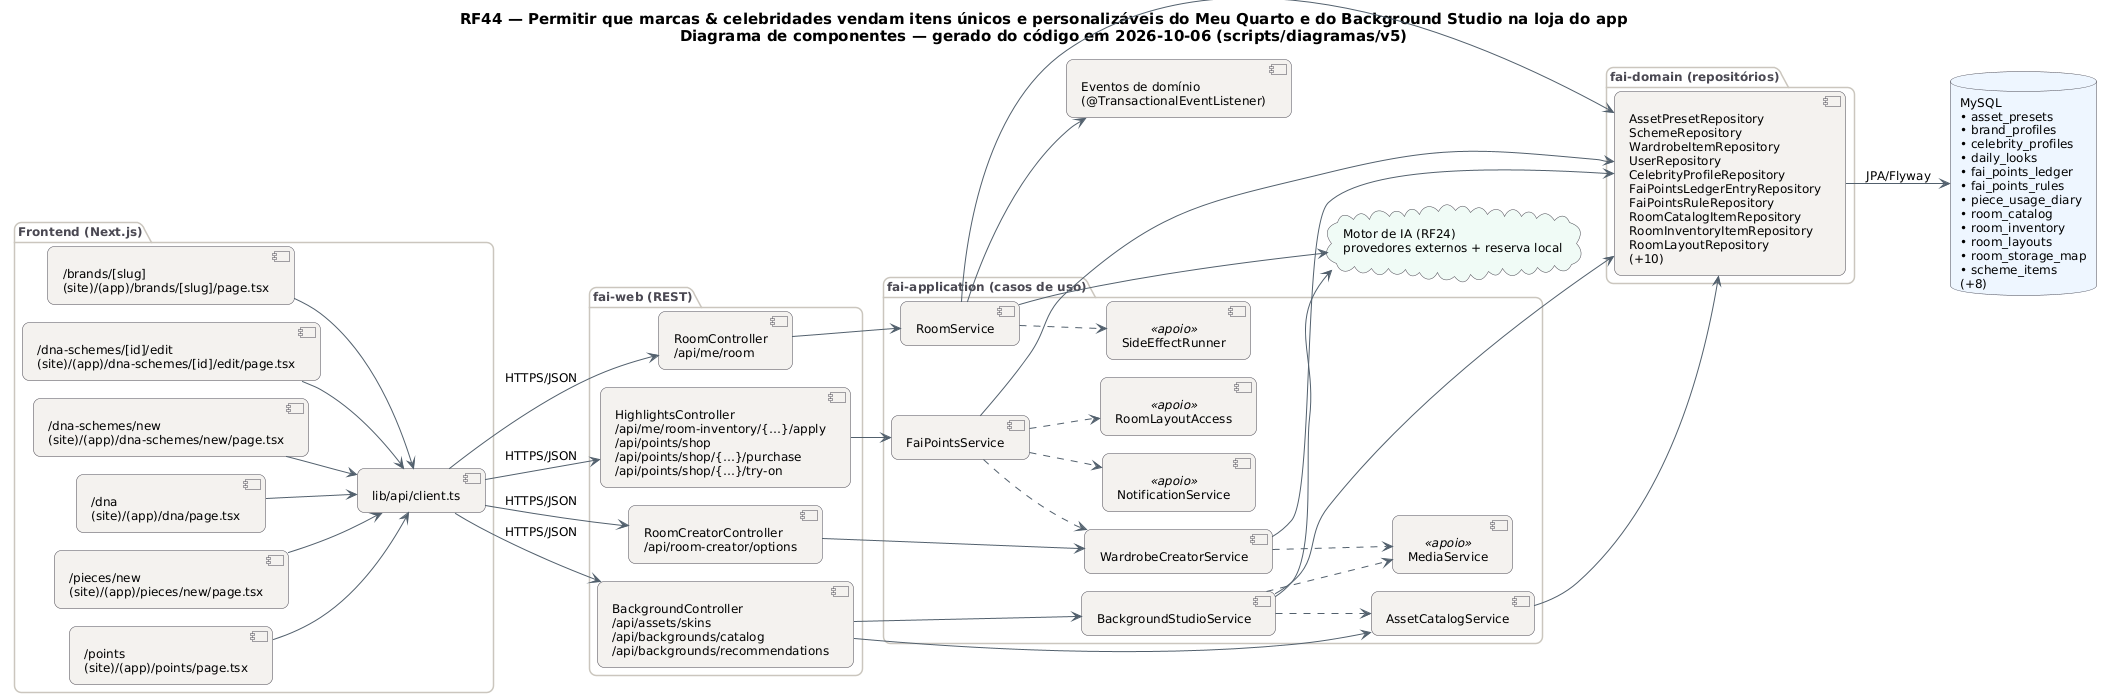

The diagram above was rendered by PlantUML. Its source (embedded in the PNG):
@startuml RF44_Componentes
!pragma layout smetana
skinparam backgroundColor #FFFFFF
skinparam shadowing false
skinparam defaultFontName "DejaVu Sans"
skinparam defaultFontSize 12
skinparam titleFontSize 15
skinparam roundcorner 14
skinparam ArrowColor #52606D
skinparam note {
  BackgroundColor #FFFDEB
  BorderColor #D8CE78
  FontColor #554F24
}
skinparam component {
  BackgroundColor #F4F2EF
  BorderColor #4A4852
}
skinparam package {
  BorderColor #CBC6BE
  FontColor #4A4852
}
skinparam database {
  BackgroundColor #EEF6FF
  BorderColor #4A4852
}
skinparam cloud {
  BackgroundColor #F0FBF6
  BorderColor #4A4852
}
left to right direction
title RF44 — Permitir que marcas & celebridades vendam itens únicos e personalizáveis do Meu Quarto e do Background Studio na loja do app\nDiagrama de componentes — gerado do código em 2026-10-06 (scripts/diagramas/v5)

package "Frontend (Next.js)" {
  component "/brands/[slug]\n(site)/(app)/brands/[slug]/page.tsx" as FE0
  component "/dna-schemes/[id]/edit\n(site)/(app)/dna-schemes/[id]/edit/page.tsx" as FE1
  component "/dna-schemes/new\n(site)/(app)/dna-schemes/new/page.tsx" as FE2
  component "/dna\n(site)/(app)/dna/page.tsx" as FE3
  component "/pieces/new\n(site)/(app)/pieces/new/page.tsx" as FE4
  component "/points\n(site)/(app)/points/page.tsx" as FE5
  component "lib/api/client.ts" as APIC
}
package "fai-web (REST)" {
  component "BackgroundController\n/api/assets/skins\n/api/backgrounds/catalog\n/api/backgrounds/recommendations" as BackgroundController
  component "HighlightsController\n/api/me/room-inventory/{…}/apply\n/api/points/shop\n/api/points/shop/{…}/purchase\n/api/points/shop/{…}/try-on" as HighlightsController
  component "RoomController\n/api/me/room" as RoomController
  component "RoomCreatorController\n/api/room-creator/options" as RoomCreatorController
}
package "fai-application (casos de uso)" {
  component "BackgroundStudioService" as BackgroundStudioService
  component "AssetCatalogService" as AssetCatalogService
  component "FaiPointsService" as FaiPointsService
  component "RoomService" as RoomService
  component "WardrobeCreatorService" as WardrobeCreatorService
  component "MediaService" as MediaService <<apoio>>
  component "RoomLayoutAccess" as RoomLayoutAccess <<apoio>>
  component "NotificationService" as NotificationService <<apoio>>
  component "SideEffectRunner" as SideEffectRunner <<apoio>>
}
package "fai-domain (repositórios)" {
  component "AssetPresetRepository\nSchemeRepository\nWardrobeItemRepository\nUserRepository\nCelebrityProfileRepository\nFaiPointsLedgerEntryRepository\nFaiPointsRuleRepository\nRoomCatalogItemRepository\nRoomInventoryItemRepository\nRoomLayoutRepository\n(+10)" as REPO_MySQL
}
database "MySQL\n• asset_presets\n• brand_profiles\n• celebrity_profiles\n• daily_looks\n• fai_points_ledger\n• fai_points_rules\n• piece_usage_diary\n• room_catalog\n• room_inventory\n• room_layouts\n• room_storage_map\n• scheme_items\n(+8)" as DB_MySQL
cloud "Motor de IA (RF24)\nprovedores externos + reserva local" as AI
component "Eventos de domínio\n(@TransactionalEventListener)" as EV
APIC --> BackgroundController : HTTPS/JSON
APIC --> HighlightsController : HTTPS/JSON
APIC --> RoomController : HTTPS/JSON
APIC --> RoomCreatorController : HTTPS/JSON
AssetCatalogService --> REPO_MySQL
BackgroundController --> AssetCatalogService
BackgroundController --> BackgroundStudioService
BackgroundStudioService --> AI
BackgroundStudioService --> REPO_MySQL
BackgroundStudioService ..> AssetCatalogService
BackgroundStudioService ..> MediaService
FE0 --> APIC
FE1 --> APIC
FE2 --> APIC
FE3 --> APIC
FE4 --> APIC
FE5 --> APIC
FaiPointsService --> REPO_MySQL
FaiPointsService ..> NotificationService
FaiPointsService ..> RoomLayoutAccess
FaiPointsService ..> WardrobeCreatorService
HighlightsController --> FaiPointsService
REPO_MySQL --> DB_MySQL : JPA/Flyway
RoomController --> RoomService
RoomCreatorController --> WardrobeCreatorService
RoomService --> AI
RoomService --> EV
RoomService --> REPO_MySQL
RoomService ..> SideEffectRunner
WardrobeCreatorService --> REPO_MySQL
WardrobeCreatorService ..> MediaService
@enduml